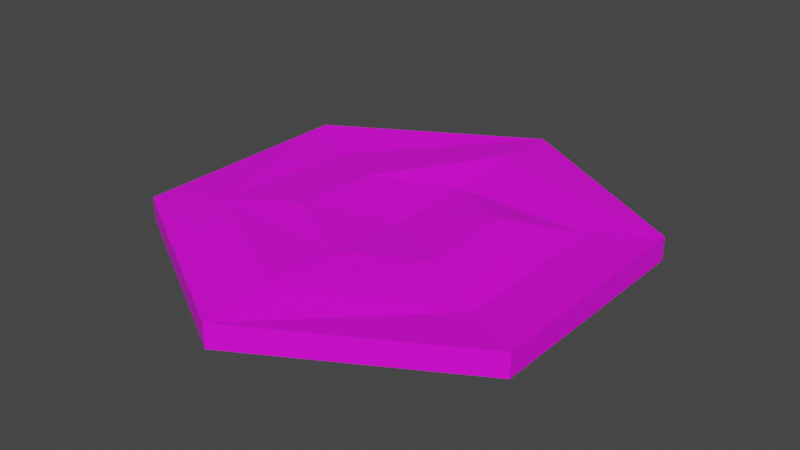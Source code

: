 # Source: hex-water.blend  (saved by Blender 2.91.10; exported with 4.5.12 LTS)
import bpy
from mathutils import Matrix  # noqa: F401  (used for matrix-valued properties, if any)

bpy.ops.wm.read_factory_settings(use_empty=True)
scene = bpy.context.scene
scene.name = 'Scene'

# ---- collections
col_collection = bpy.data.collections.new('Collection'); scene.collection.children.link(col_collection)

# ---- images (referenced by path relative to the original .blend; pixels are not part of the script)
import os
ASSET_DIR = os.environ.get("B2B_ASSET_DIR", "")  # directory of the original .blend (textures are referenced by path, not embedded)
HERE = os.path.dirname(os.path.abspath(__file__))  # packed textures are extracted next to this script under _unpacked/

def load_image(name, relpath, width, height, colorspace="sRGB"):
    """Load a texture the original file referenced (path relative to the .blend, or extracted next to this script)."""
    p = next((c for c in (os.path.join(HERE, relpath), os.path.join(ASSET_DIR, relpath)) if relpath and os.path.exists(c)), "")
    if p:
        img = bpy.data.images.load(p, check_existing=True)
        img.name = name
    else:  # same state as the original file: an image datablock whose file is absent (Cycles renders it pink)
        img = bpy.data.images.new(name, width, height)
        img.source = "FILE"
        img.filepath = "//" + (relpath or name)
    img.colorspace_settings.name = colorspace
    return img
img_imphenziapalette01_png = load_image('ImphenziaPalette01.png', 'ImphenziaPalette01.png', 1024, 1024, 'sRGB')

# ---- materials (node trees are filled in below, after node groups)
mat_material = bpy.data.materials.new('Material')
mat_material.use_transparent_shadow = False

# ---- material node trees
mat_material.use_nodes = True; mat_material.node_tree.nodes.clear()
_N = mat_material.node_tree.nodes; _L = mat_material.node_tree.links
n0 = _N.new('ShaderNodeBsdfPrincipled'); n0.name = 'Principled BSDF'; n0.location = (10, 300)
n0.distribution = 'GGX'
n0.subsurface_method = 'BURLEY'
n0.inputs[3].default_value = 1.45
n0.inputs[27].default_value = (0.0, 0.0, 0.0, 1.0)
n0.inputs[28].default_value = 1.0
n1 = _N.new('ShaderNodeOutputMaterial'); n1.name = 'Material Output'; n1.location = (300, 300)
n2 = _N.new('ShaderNodeTexImage'); n2.name = 'Image Texture'; n2.location = (-369, 198)
n2.image = img_imphenziapalette01_png
_L.new(n0.outputs[0], n1.inputs[0])
_L.new(n2.outputs[0], n0.inputs[0])
n1.is_active_output = True

# ---- world
world_world = bpy.data.worlds.new('World'); scene.world = world_world
world_world.use_nodes = True; world_world.node_tree.nodes.clear()
_N = world_world.node_tree.nodes; _L = world_world.node_tree.links
n0 = _N.new('ShaderNodeOutputWorld'); n0.name = 'World Output'; n0.location = (300, 300)
n1 = _N.new('ShaderNodeBackground'); n1.name = 'Background'; n1.location = (10, 300)
n1.inputs[0].default_value = (0.05088, 0.05088, 0.05088, 1.0)
_L.new(n1.outputs[0], n0.inputs[0])
n0.is_active_output = True
world_world.color = (0.05088, 0.05088, 0.05088)
world_world.use_sun_shadow = False
world_world.sun_shadow_jitter_overblur = 0.0

# ---- meshes
me_circle = bpy.data.meshes.new('Circle')
me_circle.from_pydata([(0.0, -0.2, -1.0), (-0.866, -0.2, -0.5), (-0.866, -0.2, 0.5), (8.742e-08, -0.2, 1.0), (0.866, -0.2, 0.5), (0.866, -0.2, -0.5), (0.0, -0.09838, -1.0), (-0.866, -0.09838, -0.5), (-0.866, -0.09838, 0.5), (8.742e-08, -0.09838, 1.0), (0.866, -0.09838, 0.5), (0.866, -0.09838, -0.5), (5.883e-09, -0.08088, -0.7039), (-0.6096, -0.1237, -0.352), (-0.6096, -0.07863, 0.352), (6.742e-08, -0.07578, 0.7039), (0.6096, -0.1245, 0.352), (0.6096, -0.1114, -0.352), (1.218e-08, -0.1199, -0.387), (-0.3351, -0.08933, -0.1935), (-0.3351, -0.07187, 0.1935), (4.601e-08, -0.08208, 0.387), (0.3351, -0.09838, 0.1935), (0.3351, -0.07394, -0.1935), (2.98e-08, -0.1276, 1.41e-09), (2.98e-08, -0.1276, 1.631e-08), (2.98e-08, -0.1276, 1.631e-08), (2.98e-08, -0.1276, 1.41e-09), (2.98e-08, -0.1276, 1.631e-08), (2.98e-08, -0.1276, 1.631e-08)], [], [(3, 9, 8, 2), (1, 7, 6, 0), (0, 6, 11, 5), (4, 10, 9, 3), (2, 8, 7, 1), (5, 11, 10, 4), (11, 6, 12, 17), (1, 0, 5, 4, 3, 2), (16, 17, 23, 22), (9, 10, 16, 15), (7, 8, 14, 13), (10, 11, 17, 16), (8, 9, 15, 14), (6, 7, 13, 12), (23, 18, 24, 29), (14, 15, 21, 20), (12, 13, 19, 18), (17, 12, 18, 23), (15, 16, 22, 21), (13, 14, 20, 19), (25, 26, 27, 28, 29, 24), (21, 22, 28, 27), (19, 20, 26, 25), (22, 23, 29, 28), (20, 21, 27, 26), (18, 19, 25, 24)])
_uv = me_circle.uv_layers.new(name='UVMap')
_uv.uv.foreach_set('vector', [0.06511, 0.1643, 0.06511, 0.1643, 0.06511, 0.1643, 0.06511, 0.1643, 0.06511, 0.1643, 0.06511, 0.1643, 0.06511, 0.1643, 0.06511, 0.1643, 0.06511, 0.1643, 0.06511, 0.1643, 0.06511, 0.1643, 0.06511, 0.1643, 0.06511, 0.1643, 0.06511, 0.1643, 0.06511, 0.1643, 0.06511, 0.1643, 0.06511, 0.1643, 0.06511, 0.1643, 0.06511, 0.1643, 0.06511, 0.1643, 0.06511, 0.1643, 0.06511, 0.1643, 0.06511, 0.1643, 0.06511, 0.1643, 0.06511, 0.1643, 0.06511, 0.1643, 0.06511, 0.1643, 0.06511, 0.1643, 0.06511, 0.1643, 0.06511, 0.1643, 0.06511, 0.1643, 0.06511, 0.1643, 0.06511, 0.1643, 0.06511, 0.1643, 0.06511, 0.1643, 0.06511, 0.1643, 0.06511, 0.1643, 0.06511, 0.1643, 0.06511, 0.1643, 0.06511, 0.1643, 0.06511, 0.1643, 0.06511, 0.1643, 0.06511, 0.1643, 0.06511, 0.1643, 0.06511, 0.1643, 0.06511, 0.1643, 0.06511, 0.1643, 0.06511, 0.1643, 0.06511, 0.1643, 0.06511, 0.1643, 0.06511, 0.1643, 0.06511, 0.1643, 0.06511, 0.1643, 0.06511, 0.1643, 0.06511, 0.1643, 0.06511, 0.1643, 0.06511, 0.1643, 0.06511, 0.1643, 0.06511, 0.1643, 0.06511, 0.1643, 0.06511, 0.1643, 0.06511, 0.1643, 0.06511, 0.1643, 0.06511, 0.1643, 0.06511, 0.1643, 0.06511, 0.1643, 0.06511, 0.1643, 0.06511, 0.1643, 0.06511, 0.1643, 0.06511, 0.1643, 0.06511, 0.1643, 0.06511, 0.1643, 0.06511, 0.1643, 0.06511, 0.1643, 0.06511, 0.1643, 0.06511, 0.1643, 0.06511, 0.1643, 0.06511, 0.1643, 0.06511, 0.1643, 0.06511, 0.1643, 0.06511, 0.1643, 0.06511, 0.1643, 0.06511, 0.1643, 0.06511, 0.1643, 0.06511, 0.1643, 0.06511, 0.1643, 0.06511, 0.1643, 0.06511, 0.1643, 0.06511, 0.1643, 0.06511, 0.1643, 0.06511, 0.1643, 0.06511, 0.1643, 0.06511, 0.1643, 0.06511, 0.1643, 0.06511, 0.1643, 0.06511, 0.1643, 0.06511, 0.1643, 0.06511, 0.1643, 0.06511, 0.1643, 0.06511, 0.1643, 0.06511, 0.1643, 0.06511, 0.1643, 0.06511, 0.1643, 0.06511, 0.1643, 0.06511, 0.1643, 0.06511, 0.1643, 0.06511, 0.1643, 0.06511, 0.1643])
me_circle.materials.append(mat_material)
me_circle.use_remesh_fix_poles = True
me_circle.use_remesh_preserve_attributes = False
me_circle.use_mirror_vertex_groups = False
me_circle.update()

# ---- objects
ob_circle = bpy.data.objects.new('Circle', me_circle)

# ---- transforms, parenting, visibility, modifiers, constraints
ob_circle.location = (0.0, 0.0, 0.0)
ob_circle.rotation_euler = (1.571, 0.0, 0.0)
ob_circle.lineart.crease_threshold = 0.0

# ---- collection membership
col_collection.objects.link(ob_circle)

# ---- scene / render settings (as saved in the file)
scene.frame_start = 1; scene.frame_end = 250; scene.frame_set(1)
scene.render.engine = 'BLENDER_EEVEE_NEXT'
scene.cycles.use_denoising = False
scene.cycles.samples = 128
scene.cycles.sampling_pattern = 'TABULATED_SOBOL'
scene.cycles.use_adaptive_sampling = False
scene.cycles.use_light_tree = False
scene.view_settings.view_transform = 'Filmic'
bpy.context.view_layer.update()

# ---- added for rendering (the .blend has no active camera and no usable light): camera, sun
cam_auto = bpy.data.cameras.new('AutoCamera')
cam_auto.lens = 50.0
cam_auto.sensor_width = 36.0
cam_auto.clip_end = 1000.0
ob_auto_camera = bpy.data.objects.new('AutoCamera', cam_auto)
scene.collection.objects.link(ob_auto_camera)
ob_auto_camera.location = (2.45078, -2.94094, 1.82469)
ob_auto_camera.rotation_euler = (1.09748, -7.21219e-08, 0.694738)
scene.camera = ob_auto_camera
light_auto_sun = bpy.data.lights.new('AutoSun', 'SUN')
light_auto_sun.energy = 3.0
light_auto_sun.angle = 0.0523599
ob_auto_sun = bpy.data.objects.new('AutoSun', light_auto_sun)
scene.collection.objects.link(ob_auto_sun)
ob_auto_sun.rotation_euler = (0.872665, 0.174533, 0.523599)
bpy.context.view_layer.update()
